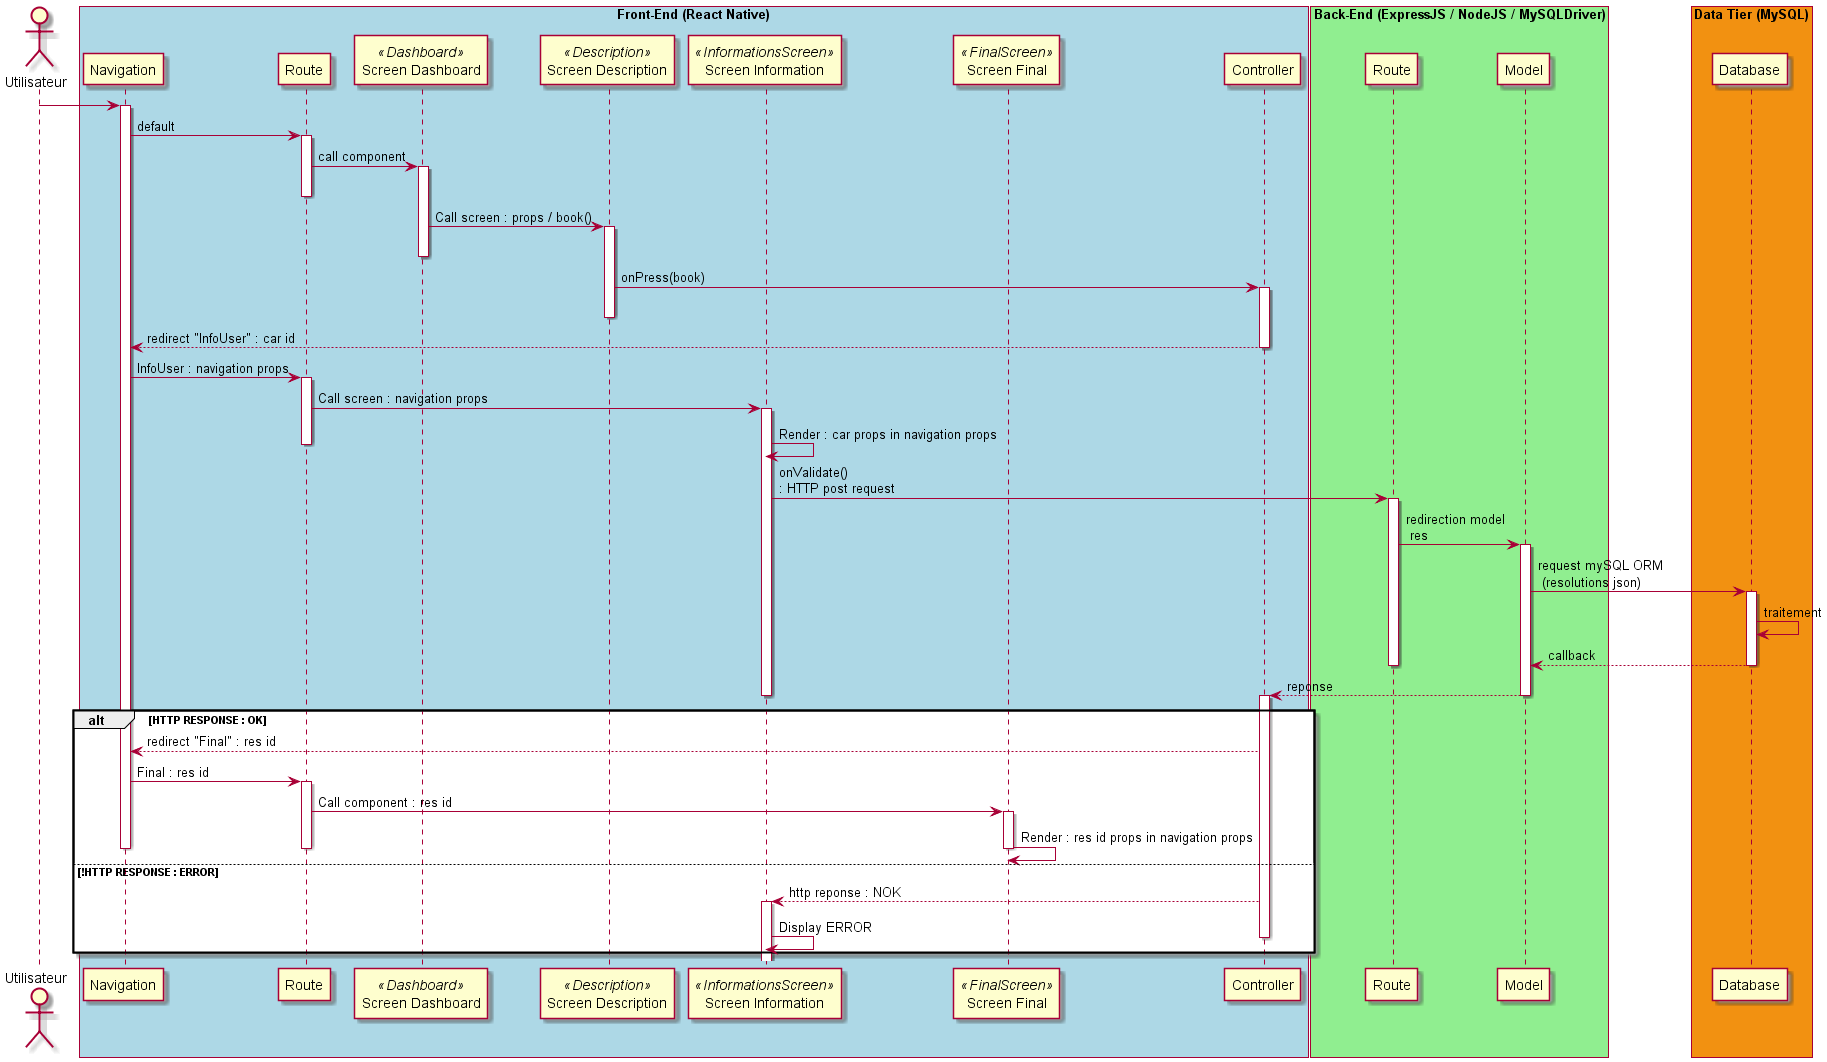

The diagram above was rendered by PlantUML. Its source (embedded in the PNG):
@startuml

actor Utilisateur as user
participant "Route" as route
participant "Navigation" as browser
participant "Screen Dashboard" as component << Dashboard >>
participant "Screen Information" as component3 << InformationsScreen >>
participant "Screen Description" as component2 << Description >>
participant "Screen Final" as component4 << FinalScreen >>
participant "Controller" as controller

participant "Route" as routeBE
participant "Model" as modeleBE
participant "Database" as db

box "Front-End (React Native)" #LightBlue
participant browser
participant route
participant component
participant component2
participant component3
participant component4
participant controller
end box

box "Back-End (ExpressJS / NodeJS / MySQLDriver)" #LightGreen
participant routeBE
participant modeleBE
end box

box "Data Tier (MySQL)" #F29111
participant db
end box

user -> browser
activate browser
browser -> route : default
activate route
route -> component : call component



activate component




deactivate route










component -> component2 : Call screen : props / book()
activate component2





deactivate component


component2 -> controller : onPress(book)

activate controller
deactivate component2


controller --> browser : redirect "InfoUser" : car id

deactivate controller
browser -> route : InfoUser : navigation props
activate route
route -> component3 : Call screen : navigation props
activate component3
component3 -> component3 : Render : car props in navigation props


deactivate route






' deactivate controller

component3 -> routeBE : onValidate() \n: HTTP post request


activate routeBE
routeBE -> modeleBE : redirection model \n res


activate modeleBE
modeleBE -> db : request mySQL ORM \n (resolutions json)


activate db
db -> db : traitement
db --> modeleBE : callback
deactivate db
deactivate routeBE
modeleBE --> controller : reponse
deactivate modeleBE


alt HTTP RESPONSE : OK

    ' controller --> component : http reponse : OK + data
    ' component -> component2 : Call component : props / callback
    ' activate component2
    ' component2 --> component : return x rendered Component






    ' component2 -> component3 : onPress()

    activate controller
    deactivate component2

    deactivate component3
    controller --> browser : redirect "Final" : res id
    
 
    browser -> route : Final : res id
    activate route
    route -> component4 : Call component : res id
    activate component4
    component4 -> component4 : Render : res id props in navigation props


    deactivate browser
    deactivate route



else !HTTP RESPONSE : ERROR
    deactivate component4

   
    controller --> component3 : http reponse : NOK
    activate component3
    component3 -> component3 : Display ERROR
    deactivate controller


end
deactivate component2
deactivate controller






deactivate modeleBE






deactivate component
deactivate controller






' alt result

'     form -> controler : formSignIn(email,pwd)
'     controler -> controler : result = checkFields()

'     alt result
'     	controler -> secure : Secure.authenticate(email, pwd, true);
'     	secure -> security : onAuthenticated()
'     	security --> form : renderJSON(0);
'     	form --> user : display main page
'     else !result
'     	controler --> form : renderJSON(1)
'     	form --> user : display error
'     end

' else !result
' 	form --> user : display error
' end

@enduml